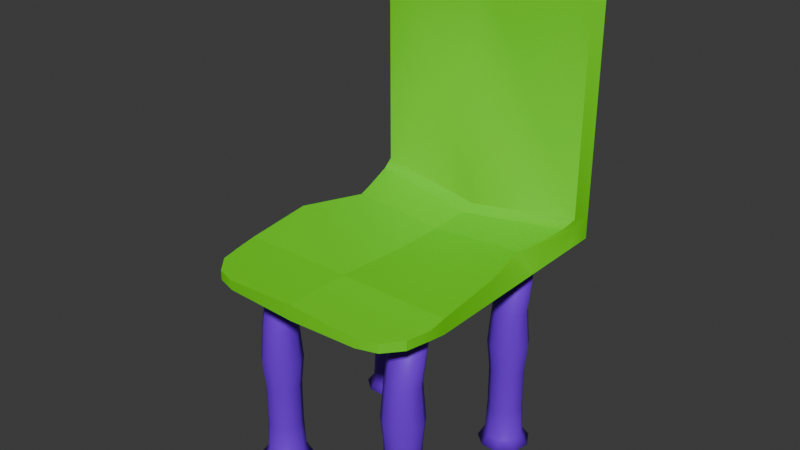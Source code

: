 # Source: Chair.blend  (saved by Blender 5.0.119; exported with 4.5.12 LTS)
import bpy
from mathutils import Matrix  # noqa: F401  (used for matrix-valued properties, if any)

bpy.ops.wm.read_factory_settings(use_empty=True)
scene = bpy.context.scene
scene.name = 'Scene'

# ---- collections
col_collection = bpy.data.collections.new('Collection'); scene.collection.children.link(col_collection)

# ---- materials (node trees are filled in below, after node groups)
mat_material_001 = bpy.data.materials.new('Material.001')
mat_material = bpy.data.materials.new('Material')
mat_material.alpha_threshold = 0.0
mat_material.use_backface_culling_lightprobe_volume = False
mat_material.roughness = 0.5
mat_material.line_color = (0.0, 0.0, 0.0, 1.0)

# ---- node groups
ng_smooth_by_angle = bpy.data.node_groups.new('Smooth by Angle', 'GeometryNodeTree')
_s = ng_smooth_by_angle.interface.new_socket(name='Mesh', in_out='OUTPUT', socket_type='NodeSocketGeometry')
_s = ng_smooth_by_angle.interface.new_socket(name='Mesh', in_out='INPUT', socket_type='NodeSocketGeometry')
_s = ng_smooth_by_angle.interface.new_socket(name='Angle', in_out='INPUT', socket_type='NodeSocketFloat')
_s.subtype = 'ANGLE'
_s.default_value = 0.5236
_s.min_value = 0.0
_s.max_value = 3.142
_s.description = 'Maximum face angle for smooth edges'
_s = ng_smooth_by_angle.interface.new_socket(name='Ignore Sharpness', in_out='INPUT', socket_type='NodeSocketBool')
_s.force_non_field = True
ng_smooth_by_angle.is_modifier = True
_N = ng_smooth_by_angle.nodes; _L = ng_smooth_by_angle.links
n0 = _N.new('GeometryNodeSetShadeSmooth'); n0.name = 'Set Shade Smooth'; n0.location = (120, -80)
n0.domain = 'EDGE'
n1 = _N.new('GeometryNodeSetShadeSmooth'); n1.name = 'Set Shade Smooth.001'; n1.location = (300, -80)
n2 = _N.new('NodeGroupOutput'); n2.name = 'Group Output'; n2.location = (480, -80)
n3 = _N.new('GeometryNodeInputMeshEdgeAngle'); n3.name = 'Edge Angle'; n3.location = (-440, -240)
n4 = _N.new('NodeGroupInput'); n4.name = 'Group Input'; n4.location = (-80, -80)
n5 = _N.new('GeometryNodeInputEdgeSmooth'); n5.name = 'Is Edge Smooth'; n5.location = (-260, -120)
n6 = _N.new('GeometryNodeInputShadeSmooth'); n6.name = 'Is Shade Smooth'; n6.location = (-440, -397)
n7 = _N.new('FunctionNodeCompare'); n7.name = 'Compare'; n7.location = (-260, -260)
n7.operation = 'LESS_EQUAL'
n7.inputs[6].default_value = (0.0, 0.0, 0.0, 0.0)
n7.inputs[7].default_value = (0.0, 0.0, 0.0, 0.0)
n8 = _N.new('FunctionNodeBooleanMath'); n8.name = 'Boolean Math.001'; n8.location = (-80, -260)
n9 = _N.new('NodeGroupInput'); n9.name = 'Group Input.001'; n9.location = (-440, -329)
n10 = _N.new('NodeGroupInput'); n10.name = 'Group Input.002'; n10.location = (-259, -189)
n11 = _N.new('FunctionNodeBooleanMath'); n11.name = 'Boolean Math'; n11.location = (-80, -149)
n11.operation = 'OR'
n12 = _N.new('FunctionNodeBooleanMath'); n12.name = 'Boolean Math.002'; n12.location = (-260, -380)
n12.operation = 'OR'
n13 = _N.new('NodeGroupInput'); n13.name = 'Group Input.003'; n13.location = (-440, -460)
_L.new(n3.outputs[0], n7.inputs[0])
_L.new(n1.outputs[0], n2.inputs[0])
_L.new(n9.outputs[1], n7.inputs[1])
_L.new(n7.outputs[0], n8.inputs[0])
_L.new(n4.outputs[0], n0.inputs[0])
_L.new(n0.outputs[0], n1.inputs[0])
_L.new(n8.outputs[0], n0.inputs[2])
_L.new(n10.outputs[2], n11.inputs[1])
_L.new(n5.outputs[0], n11.inputs[0])
_L.new(n11.outputs[0], n0.inputs[1])
_L.new(n13.outputs[2], n12.inputs[1])
_L.new(n6.outputs[0], n12.inputs[0])
_L.new(n12.outputs[0], n8.inputs[1])
n2.is_active_output = True

# ---- material node trees
mat_material_001.use_nodes = True; mat_material_001.node_tree.nodes.clear()
_N = mat_material_001.node_tree.nodes; _L = mat_material_001.node_tree.links
n0 = _N.new('ShaderNodeBsdfPrincipled'); n0.name = 'Principled BSDF'; n0.location = (-200, 100)
n0.inputs[0].default_value = (0.1803, 0.0, 0.8, 1.0)
n1 = _N.new('ShaderNodeOutputMaterial'); n1.name = 'Material Output'; n1.location = (200, 100)
_L.new(n0.outputs[0], n1.inputs[0])
n1.is_active_output = True
mat_material.use_nodes = True; mat_material.node_tree.nodes.clear()
_N = mat_material.node_tree.nodes; _L = mat_material.node_tree.links
n0 = _N.new('ShaderNodeOutputMaterial'); n0.name = 'Material Output'; n0.location = (200, 100)
n1 = _N.new('ShaderNodeBsdfPrincipled'); n1.name = 'Principled BSDF'; n1.location = (-200, 100)
n1.inputs[0].default_value = (0.1519, 0.8, 0.0, 1.0)
_L.new(n1.outputs[0], n0.inputs[0])
n0.is_active_output = True

# ---- world
world_world = bpy.data.worlds.new('World'); scene.world = world_world
world_world.use_nodes = True; world_world.node_tree.nodes.clear()
_N = world_world.node_tree.nodes; _L = world_world.node_tree.links
n0 = _N.new('ShaderNodeOutputWorld'); n0.name = 'World Output'; n0.location = (200, 100)
n1 = _N.new('ShaderNodeBackground'); n1.name = 'Background'; n1.location = (-200, 100)
n1.inputs[0].default_value = (0.05088, 0.05088, 0.05088, 1.0)
_L.new(n1.outputs[0], n0.inputs[0])
n0.is_active_output = True
world_world.color = (0.05088, 0.05088, 0.05088)
world_world.sun_shadow_jitter_overblur = 0.0

# ---- meshes
me_cylinder = bpy.data.meshes.new('Cylinder')
me_cylinder.from_pydata([(-2.333e-07, 1.489, -1.0), (0.0, 1.0, 3.838), (0.9573, 1.141, -1.0), (0.6428, 0.766, 3.838), (1.467, 0.2586, -1.0), (0.9848, 0.1736, 3.838), (1.29, -0.7446, -1.0), (0.866, -0.5, 3.838), (0.5094, -1.399, -1.0), (0.342, -0.9397, 3.838), (-0.5094, -1.399, -1.0), (-0.342, -0.9397, 3.838), (-1.29, -0.7446, -1.0), (-0.866, -0.5, 3.838), (-1.467, 0.2586, -1.0), (-0.9848, 0.1736, 3.838), (-0.9573, 1.141, -1.0), (-0.6428, 0.766, 3.838), (0.7511, 0.8952, 5.488), (-8.037e-08, 1.169, 5.488), (1.151, 0.2029, 5.488), (1.012, -0.5843, 5.488), (0.3997, -1.098, 5.488), (-0.3997, -1.098, 5.488), (-1.012, -0.5843, 5.488), (-1.151, 0.2029, 5.488), (-0.7511, 0.8952, 5.488), (0.6351, 0.7569, 7.667), (-2.903e-07, 0.9881, 7.667), (0.9731, 0.1716, 7.667), (0.8557, -0.4941, 7.667), (0.338, -0.9285, 7.667), (-0.338, -0.9285, 7.667), (-0.8557, -0.4941, 7.667), (-0.9731, 0.1716, 7.667), (-0.6351, 0.7569, 7.667), (0.6351, 1.472, 11.32), (-2.903e-07, 1.703, 11.32), (0.9731, 0.8866, 11.32), (0.8557, 0.221, 11.32), (0.338, -0.2135, 11.32), (-0.338, -0.2135, 11.32), (-0.8557, 0.221, 11.32), (-0.9731, 0.8866, 11.32), (-0.6351, 1.472, 11.32), (0.0, 1.0, 1.419), (0.6428, 0.766, 1.419), (0.9848, 0.1736, 1.419), (0.866, -0.5, 1.419), (0.342, -0.9397, 1.419), (-0.342, -0.9397, 1.419), (-0.866, -0.5, 1.419), (-0.9848, 0.1736, 1.419), (-0.6428, 0.766, 1.419), (0.7007, 0.8351, -0.4771), (1.074, 0.1893, -0.4771), (0.9441, -0.5451, -0.4771), (0.3728, -1.024, -0.4771), (-0.3728, -1.024, -0.4771), (-0.9441, -0.5451, -0.4771), (-1.074, 0.1893, -0.4771), (-0.7007, 0.8351, -0.4771), (-5.433e-07, 1.09, -0.4771)], [], [(45, 1, 3, 46), (46, 3, 5, 47), (47, 5, 7, 48), (48, 7, 9, 49), (49, 9, 11, 50), (50, 11, 13, 51), (51, 13, 15, 52), (9, 7, 21, 22), (52, 15, 17, 53), (53, 17, 1, 45), (0, 2, 4, 6, 8, 10, 12, 14, 16), (20, 18, 27, 29), (3, 1, 19, 18), (7, 5, 20, 21), (5, 3, 18, 20), (1, 17, 26, 19), (17, 15, 25, 26), (15, 13, 24, 25), (13, 11, 23, 24), (11, 9, 22, 23), (27, 28, 37, 36), (19, 26, 35, 28), (24, 23, 32, 33), (21, 20, 29, 30), (25, 24, 33, 34), (22, 21, 30, 31), (18, 19, 28, 27), (26, 25, 34, 35), (23, 22, 31, 32), (36, 37, 44, 43, 42, 41, 40, 39, 38), (35, 34, 43, 44), (32, 31, 40, 41), (29, 27, 36, 38), (28, 35, 44, 37), (33, 32, 41, 42), (30, 29, 38, 39), (34, 33, 42, 43), (31, 30, 39, 40), (61, 53, 45, 62), (60, 52, 53, 61), (59, 51, 52, 60), (58, 50, 51, 59), (57, 49, 50, 58), (56, 48, 49, 57), (55, 47, 48, 56), (54, 46, 47, 55), (62, 45, 46, 54), (0, 62, 54, 2), (2, 54, 55, 4), (4, 55, 56, 6), (6, 56, 57, 8), (8, 57, 58, 10), (10, 58, 59, 12), (12, 59, 60, 14), (14, 60, 61, 16), (16, 61, 62, 0)])
me_cylinder.polygons.foreach_set('use_smooth', [True] * 56)
_uv = me_cylinder.uv_layers.new(name='UVMap')
_uv.uv.foreach_set('vector', [0.5273, 0.206, 0.683, 0.206, 0.683, 0.2751, 0.5273, 0.2751, 0.5273, 0.2751, 0.683, 0.2751, 0.683, 0.3443, 0.5273, 0.3443, 0.5273, 0.3443, 0.683, 0.3443, 0.683, 0.4135, 0.5273, 0.4135, 0.5273, 0.4135, 0.683, 0.4135, 0.683, 0.4826, 0.5273, 0.4826, 0.5273, 0.4826, 0.683, 0.4826, 0.683, 0.5518, 0.5273, 0.5518, 0.5273, 0.5518, 0.683, 0.5518, 0.683, 0.621, 0.5273, 0.621, 0.5273, 0.621, 0.683, 0.621, 0.683, 0.6901, 0.5273, 0.6901, 0.7938, 0.9075, 0.7644, 0.9085, 0.7595, 0.8374, 0.7938, 0.8362, 0.5273, 0.6901, 0.683, 0.6901, 0.683, 0.7593, 0.5273, 0.7593, 0.5273, 0.7593, 0.683, 0.7593, 0.683, 0.8285, 0.5273, 0.8285, 0.9071, 0.4825, 0.9728, 0.4042, 0.9728, 0.302, 0.9071, 0.2237, 0.8064, 0.206, 0.7179, 0.2571, 0.683, 0.3531, 0.7179, 0.4491, 0.8064, 0.5002, 0.8652, 0.8928, 0.8376, 0.891, 0.8446, 0.7928, 0.868, 0.7944, 0.7595, 0.8425, 0.7577, 0.865, 0.6864, 0.8625, 0.6885, 0.8362, 0.7433, 0.9955, 0.7207, 0.9945, 0.7207, 0.9232, 0.7471, 0.9244, 0.7207, 0.9945, 0.6914, 0.9955, 0.6864, 0.9244, 0.7207, 0.9232, 0.7577, 0.865, 0.7577, 0.8944, 0.6864, 0.8969, 0.6864, 0.8625, 0.7577, 0.8944, 0.7595, 0.9169, 0.6885, 0.9232, 0.6864, 0.8969, 0.804, 0.9955, 0.7814, 0.9945, 0.7814, 0.9232, 0.8078, 0.9244, 0.7814, 0.9945, 0.7521, 0.9955, 0.7471, 0.9244, 0.7814, 0.9232, 0.8164, 0.9085, 0.7938, 0.9075, 0.7938, 0.8362, 0.8202, 0.8374, 0.7866, 0.1931, 0.7564, 0.1911, 0.7564, 0.02419, 0.7866, 0.02618, 0.9289, 0.9922, 0.9012, 0.9911, 0.9055, 0.8928, 0.9289, 0.8937, 0.9012, 0.9911, 0.8736, 0.9922, 0.8736, 0.8937, 0.897, 0.8928, 0.9012, 0.8928, 0.8652, 0.8928, 0.868, 0.7944, 0.8984, 0.7944, 0.9564, 0.8922, 0.9288, 0.8912, 0.9331, 0.7928, 0.9564, 0.7937, 0.9288, 0.891, 0.9012, 0.8928, 0.8984, 0.7944, 0.9218, 0.7928, 0.9649, 0.9911, 0.9289, 0.9922, 0.9289, 0.8937, 0.9593, 0.8928, 0.9924, 0.8912, 0.9564, 0.8922, 0.9564, 0.7937, 0.9869, 0.7928, 0.8736, 0.9922, 0.8376, 0.9911, 0.8432, 0.8928, 0.8736, 0.8937, 0.9071, 0.7768, 0.8064, 0.7945, 0.7179, 0.7434, 0.683, 0.6474, 0.7179, 0.5513, 0.8064, 0.5002, 0.9071, 0.518, 0.9728, 0.5963, 0.9728, 0.6985, 0.9386, 0.1911, 0.9159, 0.1961, 0.9159, 0.02923, 0.9386, 0.02419, 0.863, 0.1948, 0.8327, 0.1948, 0.8327, 0.02793, 0.863, 0.02793, 0.8095, 0.1981, 0.7866, 0.1931, 0.7866, 0.02618, 0.8095, 0.03121, 0.7564, 0.1911, 0.733, 0.1931, 0.733, 0.02618, 0.7564, 0.02419, 0.8862, 0.1911, 0.863, 0.1948, 0.863, 0.02793, 0.8862, 0.02419, 0.9683, 0.1968, 0.9386, 0.1911, 0.9386, 0.02419, 0.9683, 0.02992, 0.9159, 0.1961, 0.8862, 0.2018, 0.8862, 0.03495, 0.9159, 0.02923, 0.8327, 0.1948, 0.8095, 0.1911, 0.8095, 0.02419, 0.8327, 0.02793, 0.4495, 0.7593, 0.5273, 0.7593, 0.5273, 0.8285, 0.4495, 0.8285, 0.4495, 0.6901, 0.5273, 0.6901, 0.5273, 0.7593, 0.4495, 0.7593, 0.4495, 0.621, 0.5273, 0.621, 0.5273, 0.6901, 0.4495, 0.6901, 0.4495, 0.5518, 0.5273, 0.5518, 0.5273, 0.621, 0.4495, 0.621, 0.4495, 0.4826, 0.5273, 0.4826, 0.5273, 0.5518, 0.4495, 0.5518, 0.4495, 0.4135, 0.5273, 0.4135, 0.5273, 0.4826, 0.4495, 0.4826, 0.4495, 0.3443, 0.5273, 0.3443, 0.5273, 0.4135, 0.4495, 0.4135, 0.4495, 0.2751, 0.5273, 0.2751, 0.5273, 0.3443, 0.4495, 0.3443, 0.4495, 0.206, 0.5273, 0.206, 0.5273, 0.2751, 0.4495, 0.2751, 0.3717, 0.206, 0.4495, 0.206, 0.4495, 0.2751, 0.3717, 0.2751, 0.3717, 0.2751, 0.4495, 0.2751, 0.4495, 0.3443, 0.3717, 0.3443, 0.3717, 0.3443, 0.4495, 0.3443, 0.4495, 0.4135, 0.3717, 0.4135, 0.3717, 0.4135, 0.4495, 0.4135, 0.4495, 0.4826, 0.3717, 0.4826, 0.3717, 0.4826, 0.4495, 0.4826, 0.4495, 0.5518, 0.3717, 0.5518, 0.3717, 0.5518, 0.4495, 0.5518, 0.4495, 0.621, 0.3717, 0.621, 0.3717, 0.621, 0.4495, 0.621, 0.4495, 0.6901, 0.3717, 0.6901, 0.3717, 0.6901, 0.4495, 0.6901, 0.4495, 0.7593, 0.3717, 0.7593, 0.3717, 0.7593, 0.4495, 0.7593, 0.4495, 0.8285, 0.3717, 0.8285])
me_cylinder.materials.append(mat_material_001)
me_cylinder.update()
me_cube_001 = bpy.data.meshes.new('Cube.001')
me_cube_001.from_pydata([(-1.0, 1.0, -1.0), (1.0, 1.0, -1.0), (0.0, 1.0, -1.0), (0.0, -1.0, -1.0), (0.0, -1.0, 1.0), (-1.0, 0.0, -1.0), (-1.0, 0.0, 1.909), (1.0, 0.0, -1.0), (1.0, 0.0, 1.909), (0.0, 0.07618, 0.2028), (0.0, 0.0, -1.0), (-0.8476, 0.5, 1.111), (1.0, 0.5, -1.0), (-1.0, 0.5, -1.0), (0.8476, 0.5, 1.111), (0.0, 0.5, 0.2028), (0.0, 0.5, -1.0), (-1.0, -0.5, -1.0), (1.0, -0.5, 1.0), (0.0, -0.5, 1.0), (0.0, -0.5, -1.0), (-1.0, -0.5, 1.0), (1.0, -0.5, -1.0), (-0.6401, -1.0, -0.6093), (-1.0, -0.6401, -0.6093), (-0.8201, -0.9518, -0.6093), (-0.9518, -0.8201, -0.6093), (-1.0, -0.6401, 0.6093), (-0.6401, -1.0, 0.6093), (-0.9518, -0.8201, 0.6093), (-0.8201, -0.9518, 0.6093), (1.0, -0.6401, -0.6093), (0.6401, -1.0, -0.6093), (0.9518, -0.8201, -0.6093), (0.8201, -0.9518, -0.6093), (0.6401, -1.0, 0.6093), (1.0, -0.6401, 0.6093), (0.8201, -0.9518, 0.6093), (0.9518, -0.8201, 0.6093), (-1.0, 1.181, 1.909), (-1.0, 1.181, -1.0), (0.0, 1.119, -1.183), (0.0, 1.166, 0.3856), (1.0, 1.181, 1.909), (1.0, 1.181, -1.0), (1.0, 1.0, 30.85), (-1.0, 1.0, 30.85), (1.0, 1.181, 30.85), (-1.0, 1.181, 30.85), (0.8507, 0.9886, 32.35), (-0.8507, 0.9886, 32.35), (0.0, 0.9238, 32.3), (0.4604, 0.9688, 34.95), (1.192e-07, 0.9618, 35.86), (-0.4604, 0.9688, 34.95), (-0.8507, 1.169, 32.35), (0.8507, 1.169, 32.35), (0.0, 1.105, 32.3), (-0.4604, 1.149, 34.95), (-1.192e-07, 1.142, 35.86), (0.4604, 1.149, 34.95), (-0.8875, 0.6308, 1.32), (-1.0, 1.0, 2.7), (-1.0, 1.181, 1.909), (-1.0, 1.0, 1.508), (-0.967, 0.8919, 1.968), (1.0, 1.0, 2.7), (0.8875, 0.6308, 1.32), (1.0, 1.0, 1.508), (1.0, 1.181, 1.909), (0.967, 0.8919, 1.968), (0.0, 0.9238, 0.9941), (0.0, 0.5225, 0.2028), (0.0, 0.8063, 0.4346)], [], [(13, 16, 10, 5), (14, 15, 9, 8), (15, 11, 6, 9), (16, 12, 7, 10), (12, 14, 8, 7), (17, 21, 6, 5), (2, 1, 12, 16), (0, 2, 16, 13), (5, 6, 11, 13), (5, 10, 20, 17), (8, 9, 19, 18), (9, 6, 21, 19), (10, 7, 22, 20), (7, 8, 18, 22), (23, 28, 30, 25), (25, 30, 29, 26), (26, 29, 27, 24), (35, 32, 34, 37), (37, 34, 33, 38), (38, 33, 31, 36), (24, 27, 21, 17), (3, 4, 28, 23), (17, 20, 3, 23, 25, 26, 24), (19, 21, 27, 29, 30, 28, 4), (32, 35, 4, 3), (20, 22, 31, 33, 34, 32, 3), (22, 18, 36, 31), (18, 19, 4, 35, 37, 38, 36), (41, 42, 43, 44), (40, 39, 42, 41), (1, 2, 41, 44), (2, 0, 40, 41), (49, 52, 51), (52, 53, 51), (53, 54, 51), (54, 50, 51), (55, 58, 57), (58, 59, 57), (59, 60, 57), (60, 56, 57), (55, 50, 54, 58), (58, 54, 53, 59), (59, 53, 52, 60), (60, 52, 49, 56), (49, 45, 47, 56), (46, 50, 55, 48), (42, 39, 48, 55, 57), (43, 42, 57, 56, 47), (61, 65, 62, 63, 64), (66, 70, 67, 68, 69), (72, 67, 70, 73), (73, 70, 66, 71), (61, 72, 73, 65), (65, 73, 71, 62), (72, 61, 11, 15), (13, 11, 61, 64, 0), (62, 71, 51, 50, 46), (0, 64, 63, 39, 40), (39, 63, 62, 46, 48), (71, 66, 45, 49, 51), (67, 72, 15, 14), (69, 68, 1, 44, 43), (66, 69, 43, 47, 45), (1, 68, 67, 14, 12)])
me_cube_001.polygons.foreach_set('use_smooth', [True] * 64)
_uv = me_cube_001.uv_layers.new(name='UVMap')
_uv.uv.foreach_set('vector', [0.2698, 0.922, 0.2921, 0.8991, 0.3073, 0.9116, 0.2821, 0.9281, 0.05542, 0.05329, 0.04774, 0.006667, 0.05933, 0.0001274, 0.07502, 0.03732, 0.2105, 0.9925, 0.2182, 0.946, 0.2375, 0.9616, 0.2221, 0.9989, 0.1272, 0.1001, 0.1068, 0.07708, 0.1191, 0.07077, 0.1415, 0.08979, 0.1068, 0.07708, 0.05542, 0.05329, 0.07502, 0.03732, 0.1191, 0.07077, 0.2929, 0.9365, 0.2595, 0.9651, 0.2375, 0.9616, 0.2821, 0.9281, 0.1147, 0.1073, 0.09237, 0.08123, 0.1068, 0.07708, 0.1272, 0.1001, 0.2554, 0.9179, 0.2784, 0.891, 0.2921, 0.8991, 0.2698, 0.922, 0.2821, 0.9281, 0.2375, 0.9616, 0.2182, 0.946, 0.2698, 0.922, 0.2821, 0.9281, 0.3073, 0.9116, 0.319, 0.9314, 0.2929, 0.9365, 0.07502, 0.03732, 0.05933, 0.0001274, 0.09088, 0.005397, 0.09716, 0.03341, 0.2221, 0.9989, 0.2375, 0.9616, 0.2595, 0.9651, 0.2533, 0.9932, 0.1415, 0.08979, 0.1191, 0.07077, 0.1294, 0.06203, 0.1554, 0.07323, 0.1191, 0.07077, 0.07502, 0.03732, 0.09716, 0.03341, 0.1294, 0.06203, 0.3026, 0.9529, 0.2757, 0.977, 0.2739, 0.9717, 0.2976, 0.9509, 0.2976, 0.9509, 0.2739, 0.9717, 0.2713, 0.9671, 0.2933, 0.9481, 0.2933, 0.9481, 0.2713, 0.9671, 0.2684, 0.9627, 0.2892, 0.9448, 0.1137, 0.02154, 0.1404, 0.0472, 0.135, 0.04881, 0.1119, 0.02674, 0.1119, 0.02674, 0.135, 0.04881, 0.1304, 0.05119, 0.1092, 0.03138, 0.1092, 0.03138, 0.1304, 0.05119, 0.1261, 0.05401, 0.1061, 0.0358, 0.2892, 0.9448, 0.2684, 0.9627, 0.2595, 0.9651, 0.2929, 0.9365, 0.3242, 0.955, 0.2767, 0.9991, 0.2757, 0.977, 0.3026, 0.9529, 0.2929, 0.9365, 0.319, 0.9314, 0.3242, 0.955, 0.3026, 0.9529, 0.2976, 0.9509, 0.2933, 0.9481, 0.2892, 0.9448, 0.2533, 0.9932, 0.2595, 0.9651, 0.2684, 0.9627, 0.2713, 0.9671, 0.2739, 0.9717, 0.2757, 0.977, 0.2767, 0.9991, 0.1404, 0.0472, 0.1137, 0.02154, 0.1152, 2.931e-08, 0.1625, 0.04607, 0.1554, 0.07323, 0.1294, 0.06203, 0.1261, 0.05401, 0.1304, 0.05119, 0.135, 0.04881, 0.1404, 0.0472, 0.1625, 0.04607, 0.1294, 0.06203, 0.09716, 0.03341, 0.1061, 0.0358, 0.1261, 0.05401, 0.09716, 0.03341, 0.09088, 0.005397, 0.1152, 2.931e-08, 0.1137, 0.02154, 0.1119, 0.02674, 0.1092, 0.03138, 0.1061, 0.0358, 0.1095, 0.111, 0.07875, 0.1191, 0.03614, 0.1352, 0.09203, 0.0851, 0.255, 0.9141, 0.1987, 0.8642, 0.2415, 0.8801, 0.2728, 0.8876, 0.09237, 0.08123, 0.1147, 0.1073, 0.1095, 0.111, 0.09203, 0.0851, 0.2784, 0.891, 0.2554, 0.9179, 0.255, 0.9141, 0.2728, 0.8876, 0.3242, 0.01455, 0.3588, 0.04162, 0.3271, 0.0888, 0.3588, 0.04162, 0.3708, 0.05082, 0.3271, 0.0888, 0.3708, 0.05082, 0.3782, 0.0639, 0.3271, 0.0888, 0.3782, 0.0639, 0.4003, 0.1019, 0.3271, 0.0888, 0.417, 0.08705, 0.3838, 0.06004, 0.417, 0.01055, 0.3838, 0.06004, 0.3725, 0.04933, 0.417, 0.01055, 0.3725, 0.04933, 0.3634, 0.03668, 0.417, 0.01055, 0.3634, 0.03668, 0.3413, -5.824e-10, 0.417, 0.01055, 0.417, 0.08705, 0.4003, 0.1019, 0.3782, 0.0639, 0.3838, 0.06004, 0.3838, 0.06004, 0.3782, 0.0639, 0.3708, 0.05082, 0.3725, 0.04933, 0.3725, 0.04933, 0.3708, 0.05082, 0.3588, 0.04162, 0.3634, 0.03668, 0.3634, 0.03668, 0.3588, 0.04162, 0.3242, 0.01455, 0.3413, -5.824e-10, 0.1191, 0.9884, 0.1151, 0.9482, 0.1297, 0.9442, 0.1278, 0.9855, 0.2769, 0.0518, 0.2808, 0.01155, 0.2895, 0.0145, 0.2915, 0.05573, 0.2415, 0.8801, 0.1987, 0.8642, 0.2915, 0.05573, 0.2895, 0.0145, 0.3242, 0.02255, 0.03614, 0.1352, 0.07875, 0.1191, 0.1625, 0.9774, 0.1278, 0.9855, 0.1297, 0.9442, 0.2114, 0.9275, 0.1953, 0.8887, 0.1798, 0.8672, 0.1978, 0.8651, 0.2062, 0.8893, 0.0172, 0.1323, 0.03258, 0.1106, 0.04863, 0.07185, 0.04355, 0.1099, 0.03524, 0.1343, 0.04713, 0.006902, 0.04863, 0.07185, 0.03258, 0.1106, 0.0389, 0.01871, 0.0389, 0.01871, 0.03258, 0.1106, 0.0172, 0.1323, 0.02835, 0.04401, 0.2114, 0.9275, 0.2099, 0.9922, 0.2017, 0.9805, 0.1953, 0.8887, 0.1953, 0.8887, 0.2017, 0.9805, 0.1911, 0.9552, 0.1798, 0.8672, 0.2099, 0.9922, 0.2114, 0.9275, 0.2182, 0.946, 0.2105, 0.9925, 0.2698, 0.922, 0.2182, 0.946, 0.2114, 0.9275, 0.2062, 0.8893, 0.2554, 0.9179, 0.196, 0.8404, 0.1625, 0.8811, 0.2382, -6.592e-08, 0.2808, 0.01155, 0.2769, 0.0518, 0.2554, 0.9179, 0.2062, 0.8893, 0.1978, 0.8651, 0.1987, 0.8642, 0.255, 0.9141, 0.1987, 0.8642, 0.1978, 0.8651, 0.196, 0.8404, 0.2769, 0.0518, 0.2915, 0.05573, -7.032e-09, 0.1183, 0.03347, 0.159, 0.1151, 0.9482, 0.1191, 0.9884, 0.07651, 1.0, 0.04863, 0.07185, 0.04713, 0.006902, 0.04774, 0.006667, 0.05542, 0.05329, 0.03524, 0.1343, 0.04355, 0.1099, 0.09237, 0.08123, 0.09203, 0.0851, 0.03614, 0.1352, 0.03347, 0.159, 0.03524, 0.1343, 0.03614, 0.1352, 0.1297, 0.9442, 0.1151, 0.9482, 0.09237, 0.08123, 0.04355, 0.1099, 0.04863, 0.07185, 0.05542, 0.05329, 0.1068, 0.07708])
me_cube_001.materials.append(mat_material)
me_cube_001.update()

# ---- objects
ob_cylinder = bpy.data.objects.new('Cylinder', me_cylinder)
ob_cylinder_001 = bpy.data.objects.new('Cylinder.001', me_cylinder)
ob_cylinder_002 = bpy.data.objects.new('Cylinder.002', me_cylinder)
ob_cylinder_003 = bpy.data.objects.new('Cylinder.003', me_cylinder)
ob_cube = bpy.data.objects.new('Cube', me_cube_001)

# ---- transforms, parenting, visibility, modifiers, constraints
ob_cylinder.location = (-2.437, -2.218, 0.0)
ob_cylinder.scale = (0.5413, 0.5413, 0.5413)
ob_cylinder_001.location = (2.139, -2.218, 0.0)
ob_cylinder_001.scale = (0.5413, 0.5413, 0.5413)
ob_cylinder_002.location = (-2.437, 2.702, 0.0)
ob_cylinder_002.scale = (0.5413, 0.5413, 0.5413)
ob_cylinder_003.location = (2.139, 2.702, 0.0)
ob_cylinder_003.scale = (0.5413, 0.5413, 0.5413)
ob_cube.location = (0.0, -0.1441, 6.369)
ob_cube.scale = (3.401, 3.991, 0.2369)
_m = ob_cube.modifiers.new('Smooth by Angle', 'NODES')
_m.node_group = ng_smooth_by_angle
_m.use_pin_to_last = True
_m.show_group_selector = False

# ---- collection membership
col_collection.objects.link(ob_cylinder)
col_collection.objects.link(ob_cylinder_001)
col_collection.objects.link(ob_cylinder_002)
col_collection.objects.link(ob_cylinder_003)
col_collection.objects.link(ob_cube)

# ---- scene / render settings (as saved in the file)
scene.frame_start = 1; scene.frame_end = 250; scene.frame_set(1)
scene.render.engine = 'BLENDER_EEVEE_NEXT'
scene.render.bake_bias = 0.0
scene.render.bake_samples = 0
scene.cycles.sampling_pattern = 'TABULATED_SOBOL'
scene.eevee.use_volume_custom_range = False
bpy.context.view_layer.update()

# ---- added for rendering (the .blend has no active camera and no usable light): camera, sun
cam_auto = bpy.data.cameras.new('AutoCamera')
cam_auto.lens = 50.0
cam_auto.sensor_width = 36.0
cam_auto.clip_end = 1000.0
ob_auto_camera = bpy.data.objects.new('AutoCamera', cam_auto)
scene.collection.objects.link(ob_auto_camera)
ob_auto_camera.location = (17.5397, -20.8311, 21.1936)
ob_auto_camera.rotation_euler = (1.09748, -7.21219e-08, 0.694738)
scene.camera = ob_auto_camera
light_auto_sun = bpy.data.lights.new('AutoSun', 'SUN')
light_auto_sun.energy = 3.0
light_auto_sun.angle = 0.0523599
ob_auto_sun = bpy.data.objects.new('AutoSun', light_auto_sun)
scene.collection.objects.link(ob_auto_sun)
ob_auto_sun.rotation_euler = (0.872665, 0.174533, 0.523599)
bpy.context.view_layer.update()
